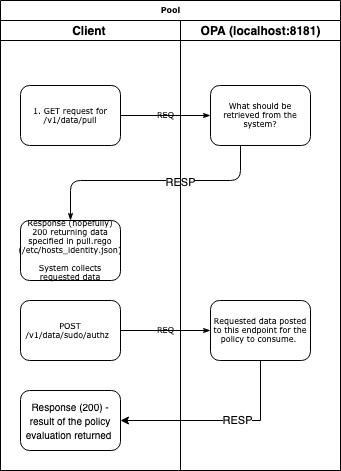

The diagram above was exported from draw.io. Its source (the exported page's mxGraphModel, read from the mxfile embedded in the PNG):
<mxGraphModel dx="754" dy="468" grid="1" gridSize="10" guides="1" tooltips="1" connect="1" arrows="1" fold="1" page="1" pageScale="1" pageWidth="1100" pageHeight="850" background="#ffffff" math="0" shadow="0">
  <root>
    <mxCell id="0" />
    <mxCell id="1" parent="0" />
    <mxCell id="77e6c97f196da883-1" value="Pool" style="swimlane;html=1;childLayout=stackLayout;startSize=20;rounded=0;shadow=0;labelBackgroundColor=none;strokeWidth=1;fontFamily=Verdana;fontSize=8;align=center;" parent="1" vertex="1">
      <mxGeometry x="70" y="40" width="340" height="470" as="geometry" />
    </mxCell>
    <mxCell id="77e6c97f196da883-2" value="Client&amp;nbsp;" style="swimlane;html=1;startSize=20;" parent="77e6c97f196da883-1" vertex="1">
      <mxGeometry y="20" width="180" height="450" as="geometry" />
    </mxCell>
    <mxCell id="77e6c97f196da883-8" value="1. GET request for /v1/data/pull" style="rounded=1;whiteSpace=wrap;html=1;shadow=0;labelBackgroundColor=none;strokeWidth=1;fontFamily=Verdana;fontSize=8;align=center;" parent="77e6c97f196da883-2" vertex="1">
      <mxGeometry x="20" y="65" width="100" height="60" as="geometry" />
    </mxCell>
    <mxCell id="77e6c97f196da883-9" value="Response (hopefully) 200 returning data specified in pull.rego (/etc/hosts_identity.json)&lt;br&gt;&lt;br&gt;System collects requested data" style="rounded=1;whiteSpace=wrap;html=1;shadow=0;labelBackgroundColor=none;strokeWidth=1;fontFamily=Verdana;fontSize=8;align=center;" parent="77e6c97f196da883-2" vertex="1">
      <mxGeometry x="20" y="200" width="100" height="60" as="geometry" />
    </mxCell>
    <mxCell id="77e6c97f196da883-10" value="POST /v1/data/sudo/authz&amp;nbsp;&amp;nbsp;" style="rounded=1;whiteSpace=wrap;html=1;shadow=0;labelBackgroundColor=none;strokeWidth=1;fontFamily=Verdana;fontSize=8;align=center;" parent="77e6c97f196da883-2" vertex="1">
      <mxGeometry x="20" y="280" width="100" height="60" as="geometry" />
    </mxCell>
    <mxCell id="t68zsXlSjvFD3LQCXGCx-13" value="&lt;font style=&quot;font-size: 10px&quot;&gt;Response (200) - result of the policy evaluation returned&amp;nbsp;&lt;/font&gt;" style="rounded=1;whiteSpace=wrap;html=1;" vertex="1" parent="77e6c97f196da883-2">
      <mxGeometry x="20" y="370" width="100" height="60" as="geometry" />
    </mxCell>
    <mxCell id="77e6c97f196da883-26" value="REQ" style="edgeStyle=orthogonalEdgeStyle;rounded=1;html=1;labelBackgroundColor=none;startArrow=none;startFill=0;startSize=5;endArrow=classicThin;endFill=1;endSize=5;jettySize=auto;orthogonalLoop=1;strokeWidth=1;fontFamily=Verdana;fontSize=8" parent="77e6c97f196da883-1" source="77e6c97f196da883-8" target="77e6c97f196da883-11" edge="1">
      <mxGeometry relative="1" as="geometry" />
    </mxCell>
    <mxCell id="77e6c97f196da883-27" style="edgeStyle=orthogonalEdgeStyle;rounded=1;html=1;labelBackgroundColor=none;startArrow=none;startFill=0;startSize=5;endArrow=classicThin;endFill=1;endSize=5;jettySize=auto;orthogonalLoop=1;strokeWidth=1;fontFamily=Verdana;fontSize=8" parent="77e6c97f196da883-1" source="77e6c97f196da883-11" target="77e6c97f196da883-9" edge="1">
      <mxGeometry relative="1" as="geometry">
        <Array as="points">
          <mxPoint x="240" y="180" />
          <mxPoint x="70" y="180" />
        </Array>
      </mxGeometry>
    </mxCell>
    <mxCell id="t68zsXlSjvFD3LQCXGCx-1" value="RESP" style="edgeLabel;html=1;align=center;verticalAlign=middle;resizable=0;points=[];" vertex="1" connectable="0" parent="77e6c97f196da883-27">
      <mxGeometry x="-0.2163" y="1" relative="1" as="geometry">
        <mxPoint as="offset" />
      </mxGeometry>
    </mxCell>
    <mxCell id="77e6c97f196da883-3" value="OPA (localhost:8181)" style="swimlane;html=1;startSize=20;" parent="77e6c97f196da883-1" vertex="1">
      <mxGeometry x="180" y="20" width="160" height="450" as="geometry" />
    </mxCell>
    <mxCell id="77e6c97f196da883-11" value="What should be retrieved from the system?" style="rounded=1;whiteSpace=wrap;html=1;shadow=0;labelBackgroundColor=none;strokeWidth=1;fontFamily=Verdana;fontSize=8;align=center;" parent="77e6c97f196da883-3" vertex="1">
      <mxGeometry x="30" y="65" width="100" height="60" as="geometry" />
    </mxCell>
    <mxCell id="t68zsXlSjvFD3LQCXGCx-2" value="Requested data posted to this endpoint for the policy to consume.&amp;nbsp;" style="rounded=1;whiteSpace=wrap;html=1;shadow=0;labelBackgroundColor=none;strokeWidth=1;fontFamily=Verdana;fontSize=8;align=center;" vertex="1" parent="77e6c97f196da883-3">
      <mxGeometry x="30" y="280" width="100" height="60" as="geometry" />
    </mxCell>
    <mxCell id="t68zsXlSjvFD3LQCXGCx-3" value="REQ" style="edgeStyle=orthogonalEdgeStyle;rounded=1;html=1;labelBackgroundColor=none;startArrow=none;startFill=0;startSize=5;endArrow=classicThin;endFill=1;endSize=5;jettySize=auto;orthogonalLoop=1;strokeWidth=1;fontFamily=Verdana;fontSize=8;exitX=1;exitY=0.5;exitDx=0;exitDy=0;" edge="1" parent="77e6c97f196da883-1" source="77e6c97f196da883-10" target="t68zsXlSjvFD3LQCXGCx-2">
      <mxGeometry relative="1" as="geometry">
        <mxPoint x="130" y="125" as="sourcePoint" />
        <mxPoint x="170" y="320" as="targetPoint" />
      </mxGeometry>
    </mxCell>
    <mxCell id="t68zsXlSjvFD3LQCXGCx-14" style="edgeStyle=orthogonalEdgeStyle;rounded=0;orthogonalLoop=1;jettySize=auto;html=1;exitX=0.5;exitY=1;exitDx=0;exitDy=0;entryX=1;entryY=0.5;entryDx=0;entryDy=0;" edge="1" parent="77e6c97f196da883-1" source="t68zsXlSjvFD3LQCXGCx-2" target="t68zsXlSjvFD3LQCXGCx-13">
      <mxGeometry relative="1" as="geometry" />
    </mxCell>
    <mxCell id="t68zsXlSjvFD3LQCXGCx-15" value="RESP" style="edgeLabel;html=1;align=center;verticalAlign=middle;resizable=0;points=[];" vertex="1" connectable="0" parent="t68zsXlSjvFD3LQCXGCx-14">
      <mxGeometry x="-0.41" y="-24" relative="1" as="geometry">
        <mxPoint as="offset" />
      </mxGeometry>
    </mxCell>
  </root>
</mxGraphModel>